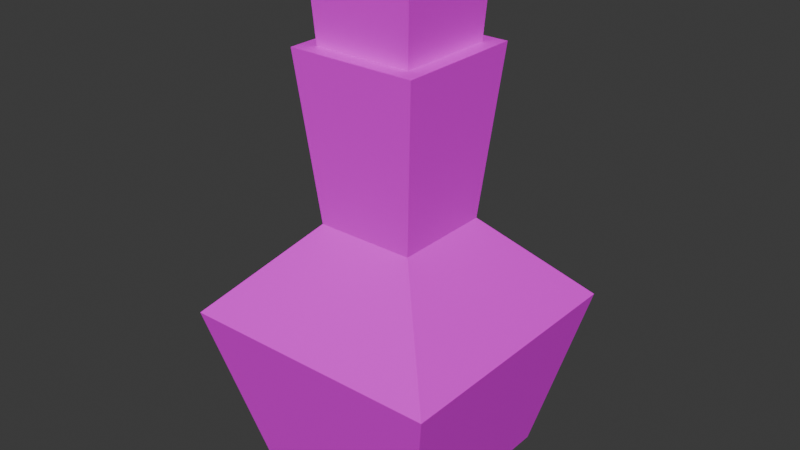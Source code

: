 # Source: potion_large.blend  (saved by Blender 4.3.34; exported with 4.5.12 LTS)
import bpy
from mathutils import Matrix  # noqa: F401  (used for matrix-valued properties, if any)

bpy.ops.wm.read_factory_settings(use_empty=True)
scene = bpy.context.scene
scene.name = 'Scene'

# ---- collections
col_collection = bpy.data.collections.new('Collection'); scene.collection.children.link(col_collection)

# ---- images (referenced by path relative to the original .blend; pixels are not part of the script)
import os
ASSET_DIR = os.environ.get("B2B_ASSET_DIR", "")  # directory of the original .blend (textures are referenced by path, not embedded)
HERE = os.path.dirname(os.path.abspath(__file__))  # packed textures are extracted next to this script under _unpacked/

def load_image(name, relpath, width, height, colorspace="sRGB"):
    """Load a texture the original file referenced (path relative to the .blend, or extracted next to this script)."""
    p = next((c for c in (os.path.join(HERE, relpath), os.path.join(ASSET_DIR, relpath)) if relpath and os.path.exists(c)), "")
    if p:
        img = bpy.data.images.load(p, check_existing=True)
        img.name = name
    else:  # same state as the original file: an image datablock whose file is absent (Cycles renders it pink)
        img = bpy.data.images.new(name, width, height)
        img.source = "FILE"
        img.filepath = "//" + (relpath or name)
    img.colorspace_settings.name = colorspace
    return img
img_color_palette_png = load_image('color-palette.png', 'color-palette.png', 1024, 1024, 'sRGB')

# ---- materials (node trees are filled in below, after node groups)
mat_material = bpy.data.materials.new('Material')
mat_material.alpha_threshold = 0.0
mat_material.roughness = 0.5
mat_material.line_color = (0.0, 0.0, 0.0, 1.0)

# ---- material node trees
mat_material.use_nodes = True; mat_material.node_tree.nodes.clear()
_N = mat_material.node_tree.nodes; _L = mat_material.node_tree.links
n0 = _N.new('ShaderNodeOutputMaterial'); n0.name = 'Material Output'; n0.location = (300, 300)
n1 = _N.new('ShaderNodeBsdfPrincipled'); n1.name = 'Principled BSDF'; n1.location = (10, 300)
n1.inputs[3].default_value = 1.45
n2 = _N.new('ShaderNodeTexImage'); n2.name = 'Image Texture'; n2.location = (-280, 260)
n2.image = img_color_palette_png
_L.new(n1.outputs[0], n0.inputs[0])
_L.new(n2.outputs[0], n1.inputs[0])
n0.is_active_output = True

# ---- world
world_world = bpy.data.worlds.new('World'); scene.world = world_world
world_world.use_nodes = True; world_world.node_tree.nodes.clear()
_N = world_world.node_tree.nodes; _L = world_world.node_tree.links
n0 = _N.new('ShaderNodeOutputWorld'); n0.name = 'World Output'; n0.location = (300, 300)
n1 = _N.new('ShaderNodeBackground'); n1.name = 'Background'; n1.location = (10, 300)
n1.inputs[0].default_value = (0.05088, 0.05088, 0.05088, 1.0)
_L.new(n1.outputs[0], n0.inputs[0])
n0.is_active_output = True
world_world.color = (0.05088, 0.05088, 0.05088)
world_world.sun_shadow_jitter_overblur = 0.0

# ---- meshes
me_cube = bpy.data.meshes.new('Cube')
me_cube.from_pydata([(1.339, 1.339, 5.801), (1.025, 1.025, 2.352), (1.339, -1.339, 5.801), (1.025, -1.025, 2.352), (-1.339, 1.339, 5.801), (-1.025, 1.025, 2.352), (-1.339, -1.339, 5.801), (-1.025, -1.025, 2.352), (-2.73, 2.73, 0.5501), (-2.73, -2.73, 0.5501), (2.73, 2.73, 0.5501), (2.73, -2.73, 0.5501), (-1.914, 1.914, -2.896), (-1.914, -1.914, -2.896), (1.914, 1.914, -2.896), (1.914, -1.914, -2.896), (-0.9941, -0.9941, 5.313), (-1.119, -1.119, 7.42), (-0.9941, 0.9941, 5.313), (-1.119, 1.119, 7.42), (0.9941, -0.9941, 5.313), (1.119, -1.119, 7.42), (0.9941, 0.9941, 5.313), (1.119, 1.119, 7.42)], [], [(0, 4, 6, 2), (3, 2, 6, 7), (7, 6, 4, 5), (3, 7, 9, 11), (1, 0, 2, 3), (5, 4, 0, 1), (10, 11, 15, 14), (7, 5, 8, 9), (1, 3, 11, 10), (5, 1, 10, 8), (12, 14, 15, 13), (8, 10, 14, 12), (11, 9, 13, 15), (9, 8, 12, 13), (16, 17, 19, 18), (18, 19, 23, 22), (22, 23, 21, 20), (20, 21, 17, 16), (18, 22, 20, 16), (23, 19, 17, 21)])
_uv = me_cube.uv_layers.new(name='UVMap')
_uv.uv.foreach_set('vector', [0.8214, 0.6484, 0.8315, 0.6484, 0.8315, 0.6585, 0.8214, 0.6585, 0.829, 0.7288, 0.839, 0.7288, 0.839, 0.7388, 0.829, 0.7388, 0.8348, 0.6381, 0.8449, 0.6381, 0.8449, 0.6482, 0.8348, 0.6482, 0.829, 0.7288, 0.829, 0.7388, 0.829, 0.7388, 0.829, 0.7288, 0.8348, 0.6582, 0.8449, 0.6582, 0.8449, 0.6682, 0.8348, 0.6682, 0.829, 0.7087, 0.839, 0.7087, 0.839, 0.7188, 0.829, 0.7188, 0.8348, 0.6582, 0.8348, 0.6682, 0.8348, 0.6682, 0.8348, 0.6582, 0.8348, 0.6381, 0.8348, 0.6482, 0.8348, 0.6482, 0.8348, 0.6381, 0.8348, 0.6582, 0.8348, 0.6682, 0.8348, 0.6682, 0.8348, 0.6582, 0.829, 0.7087, 0.829, 0.7188, 0.829, 0.7188, 0.829, 0.7087, 0.8189, 0.7188, 0.829, 0.7188, 0.829, 0.7288, 0.8189, 0.7288, 0.829, 0.7087, 0.829, 0.7188, 0.829, 0.7188, 0.829, 0.7087, 0.829, 0.7288, 0.829, 0.7388, 0.829, 0.7388, 0.829, 0.7288, 0.8348, 0.6381, 0.8348, 0.6482, 0.8348, 0.6482, 0.8348, 0.6381, 0.6061, 0.2582, 0.6166, 0.2582, 0.6166, 0.2688, 0.6061, 0.2688, 0.6061, 0.2688, 0.6166, 0.2688, 0.6166, 0.2793, 0.6061, 0.2793, 0.6061, 0.2793, 0.6166, 0.2793, 0.6166, 0.2898, 0.6061, 0.2898, 0.6061, 0.2898, 0.6166, 0.2898, 0.6166, 0.3004, 0.6061, 0.3004, 0.5955, 0.2793, 0.6061, 0.2793, 0.6061, 0.2898, 0.5955, 0.2898, 0.6166, 0.2793, 0.6271, 0.2793, 0.6271, 0.2898, 0.6166, 0.2898])
me_cube.materials.append(mat_material)
me_cube.use_mirror_vertex_groups = False
me_cube.update()

# ---- objects
ob_main = bpy.data.objects.new('main', me_cube)

# ---- transforms, parenting, visibility, modifiers, constraints
ob_main.location = (0.0, 0.0, 0.0)
ob_main.lock_rotations_4d = False
ob_main.empty_display_type = 'ARROWS'
ob_main.lineart.crease_threshold = 0.0

# ---- collection membership
col_collection.objects.link(ob_main)

# ---- scene / render settings (as saved in the file)
scene.frame_start = 1; scene.frame_end = 250; scene.frame_set(205)
scene.render.engine = 'BLENDER_EEVEE_NEXT'
bpy.context.view_layer.update()

# ---- added for rendering (the .blend has no active camera and no usable light): camera, sun
cam_auto = bpy.data.cameras.new('AutoCamera')
cam_auto.lens = 50.0
cam_auto.sensor_width = 36.0
cam_auto.clip_end = 1000.0
ob_auto_camera = bpy.data.objects.new('AutoCamera', cam_auto)
scene.collection.objects.link(ob_auto_camera)
ob_auto_camera.location = (11.9224, -14.3069, 11.8001)
ob_auto_camera.rotation_euler = (1.09748, -7.21219e-08, 0.694738)
scene.camera = ob_auto_camera
light_auto_sun = bpy.data.lights.new('AutoSun', 'SUN')
light_auto_sun.energy = 3.0
light_auto_sun.angle = 0.0523599
ob_auto_sun = bpy.data.objects.new('AutoSun', light_auto_sun)
scene.collection.objects.link(ob_auto_sun)
ob_auto_sun.rotation_euler = (0.872665, 0.174533, 0.523599)
bpy.context.view_layer.update()
